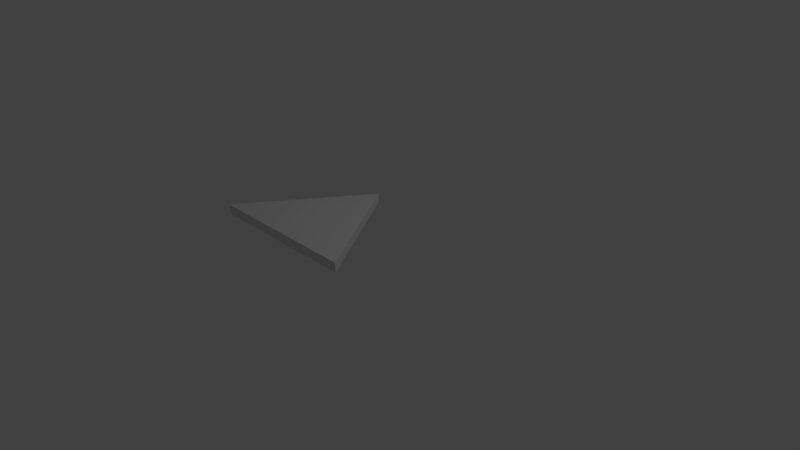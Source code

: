 # Source: triangle.blend  (saved by Blender 2.81.16; exported with 4.5.12 LTS)
import bpy
from mathutils import Matrix  # noqa: F401  (used for matrix-valued properties, if any)

bpy.ops.wm.read_factory_settings(use_empty=True)
scene = bpy.context.scene
scene.name = 'Scene'

# ---- collections
col_collection_1 = bpy.data.collections.new('Collection 1'); scene.collection.children.link(col_collection_1)

# ---- world
world_world = bpy.data.worlds.new('World'); scene.world = world_world
world_world.color = (0.05088, 0.05088, 0.05088)
world_world.use_sun_shadow = False
world_world.sun_shadow_jitter_overblur = 0.0
world_world.cycles.sampling_method = 'MANUAL'

# ---- cameras
cam_camera = bpy.data.cameras.new('Camera')
cam_camera.clip_end = 100.0
cam_camera.lens = 35.0
cam_camera.sensor_width = 32.0
cam_camera.sensor_height = 18.0
cam_camera.ortho_scale = 7.314
cam_camera.dof.focus_distance = 0.0
cam_camera.dof.aperture_fstop = 128.0

# ---- lights
light_lamp = bpy.data.lights.new('Lamp', 'POINT')
light_lamp.transmission_factor = 0.0
light_lamp.cutoff_distance = 30.0
light_lamp.energy = 100.0
light_lamp.shadow_buffer_clip_start = 1.001
light_lamp.shadow_soft_size = 0.1
light_lamp.shadow_maximum_resolution = 0.006
light_lamp.use_absolute_resolution = True

# ---- meshes
me_cube_002 = bpy.data.meshes.new('Cube.002')
me_cube_002.from_pydata([(-1.0, -1.0, -1.0), (-1.0, -1.0, 1.0), (0.0006531, 1.0, -1.0), (-0.000823, 1.0, 1.0), (1.0, -1.0, -1.0), (1.0, -1.0, 1.0), (-0.0006531, 1.0, -1.0), (0.000823, 1.0, 1.0)], [], [(0, 1, 3, 2), (2, 3, 7, 6), (6, 7, 5, 4), (4, 5, 1, 0), (2, 6, 4, 0), (7, 3, 1, 5)])
_uv = me_cube_002.uv_layers.new(name='UVMap')
_uv.uv.foreach_set('vector', [0.3333, 0.5279, 9.934e-08, 0.5279, 0.0, 0.0001737, 0.3333, 1.79e-05, 0.3333, 1.79e-05, 0.0, 0.0001737, 9.934e-08, 0.0, 0.3333, 0.0001557, 0.3333, 0.0, 0.6667, 0.0001558, 0.6667, 0.5279, 0.3333, 0.5279, 0.3333, 1.0, 0.3333, 0.5279, 0.6667, 0.5279, 0.6667, 1.0, 0.6667, 0.2359, 0.6667, 0.2362, 1.0, 0.0, 1.0, 0.4721, 0.3333, 0.7638, 0.3333, 0.7641, 4.967e-08, 1.0, 0.0, 0.5279])
me_cube_002.use_remesh_preserve_volume = False
me_cube_002.use_remesh_preserve_attributes = False
me_cube_002.use_mirror_vertex_groups = False
me_cube_002.update()

# ---- objects
ob_cube = bpy.data.objects.new('Cube', me_cube_002)
ob_lamp = bpy.data.objects.new('Lamp', light_lamp)
ob_camera = bpy.data.objects.new('Camera', cam_camera)

# ---- transforms, parenting, visibility, modifiers, constraints
ob_cube.location = (0.4299, -0.9375, 1.0)
ob_cube.scale = (0.9572, 0.7292, 0.05616)
ob_cube.lineart.crease_threshold = 0.0
ob_lamp.location = (4.076, 1.005, 5.904)
ob_lamp.rotation_euler = (0.6503, 0.05522, 1.866)
ob_lamp.lock_rotations_4d = False
ob_lamp.empty_display_type = 'ARROWS'
ob_lamp.color = (0.0, 0.0, 0.0, 0.0)
ob_lamp.lineart.crease_threshold = 0.0
ob_camera.location = (7.481, -6.508, 5.344)
ob_camera.rotation_euler = (1.109, 0.0, 0.8149)
ob_camera.lock_rotations_4d = False
ob_camera.empty_display_type = 'ARROWS'
ob_camera.color = (0.0, 0.0, 0.0, 0.0)
ob_camera.display_type = 'WIRE'
ob_camera.lineart.crease_threshold = 0.0

# ---- collection membership
col_collection_1.objects.link(ob_cube)
col_collection_1.objects.link(ob_lamp)
col_collection_1.objects.link(ob_camera)

# ---- scene / render settings (as saved in the file)
scene.camera = ob_camera
scene.frame_start = 1; scene.frame_end = 250; scene.frame_set(68)
scene.render.engine = 'BLENDER_EEVEE_NEXT'
scene.render.resolution_percentage = 50
scene.render.dither_intensity = 0.0
scene.cycles.use_denoising = False
scene.cycles.samples = 128
scene.cycles.sampling_pattern = 'TABULATED_SOBOL'
scene.cycles.use_adaptive_sampling = False
scene.cycles.use_light_tree = False
scene.cycles.blur_glossy = 0.0
scene.cycles.sample_clamp_indirect = 0.0
scene.view_settings.view_transform = 'Standard'
bpy.context.view_layer.update()
